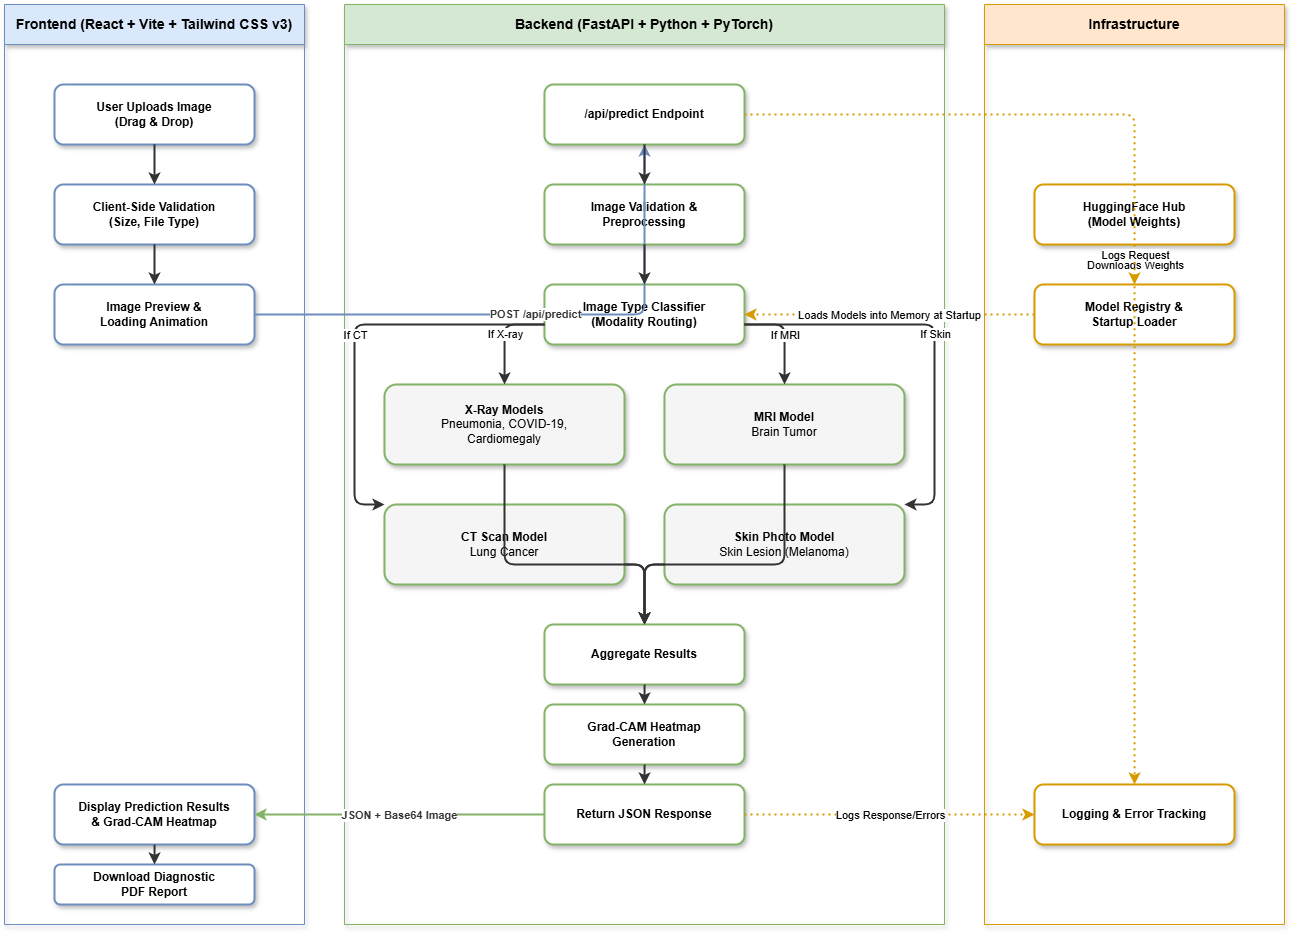

The diagram above was exported from draw.io. Its source (the exported page's mxGraphModel, read from the mxfile embedded in the PNG):
<mxGraphModel dx="1631" dy="757" grid="1" gridSize="10" guides="1" tooltips="1" connect="1" arrows="1" fold="1" page="1" pageScale="1" pageWidth="850" pageHeight="1100" math="0" shadow="0">
  <root>
    <mxCell id="0" />
    <mxCell id="1" parent="0" />
    <mxCell id="2" value="Frontend (React + Vite + Tailwind CSS v3)" style="swimlane;whiteSpace=wrap;html=1;fillColor=#DAE8FC;strokeColor=#6C8EBF;startSize=40;fontStyle=1;fontSize=14;shadow=1;" vertex="1" parent="1">
      <mxGeometry x="40" y="40" width="300" height="920" as="geometry" />
    </mxCell>
    <mxCell id="3" value="User Uploads Image&lt;br&gt;(Drag &amp; Drop)" style="rounded=1;whiteSpace=wrap;html=1;fillColor=#ffffff;strokeColor=#6C8EBF;strokeWidth=2;shadow=1;fontStyle=1;fontSize=12;" vertex="1" parent="2">
      <mxGeometry x="50" y="80" width="200" height="60" as="geometry" />
    </mxCell>
    <mxCell id="4" value="Client-Side Validation&lt;br&gt;(Size, File Type)" style="rounded=1;whiteSpace=wrap;html=1;fillColor=#ffffff;strokeColor=#6C8EBF;strokeWidth=2;shadow=1;fontStyle=1;fontSize=12;" vertex="1" parent="2">
      <mxGeometry x="50" y="180" width="200" height="60" as="geometry" />
    </mxCell>
    <mxCell id="5" value="Image Preview &amp;&lt;br&gt;Loading Animation" style="rounded=1;whiteSpace=wrap;html=1;fillColor=#ffffff;strokeColor=#6C8EBF;strokeWidth=2;shadow=1;fontStyle=1;fontSize=12;" vertex="1" parent="2">
      <mxGeometry x="50" y="280" width="200" height="60" as="geometry" />
    </mxCell>
    <mxCell id="6" value="Display Prediction Results&lt;br&gt;&amp; Grad-CAM Heatmap" style="rounded=1;whiteSpace=wrap;html=1;fillColor=#ffffff;strokeColor=#6C8EBF;strokeWidth=2;shadow=1;fontStyle=1;fontSize=12;" vertex="1" parent="2">
      <mxGeometry x="50" y="780" width="200" height="60" as="geometry" />
    </mxCell>
    <mxCell id="7" value="Download Diagnostic&lt;br&gt;PDF Report" style="rounded=1;whiteSpace=wrap;html=1;fillColor=#ffffff;strokeColor=#6C8EBF;strokeWidth=2;shadow=1;fontStyle=1;fontSize=12;" vertex="1" parent="2">
      <mxGeometry x="50" y="860" width="200" height="40" as="geometry" />
    </mxCell>
    <mxCell id="8" value="Backend (FastAPI + Python + PyTorch)" style="swimlane;whiteSpace=wrap;html=1;fillColor=#D5E8D4;strokeColor=#82B366;startSize=40;fontStyle=1;fontSize=14;shadow=1;" vertex="1" parent="1">
      <mxGeometry x="380" y="40" width="600" height="920" as="geometry" />
    </mxCell>
    <mxCell id="9" value="/api/predict Endpoint" style="rounded=1;whiteSpace=wrap;html=1;fillColor=#ffffff;strokeColor=#82B366;strokeWidth=2;shadow=1;fontStyle=1;fontSize=12;" vertex="1" parent="8">
      <mxGeometry x="200" y="80" width="200" height="60" as="geometry" />
    </mxCell>
    <mxCell id="10" value="Image Validation &amp;&lt;br&gt;Preprocessing" style="rounded=1;whiteSpace=wrap;html=1;fillColor=#ffffff;strokeColor=#82B366;strokeWidth=2;shadow=1;fontStyle=1;fontSize=12;" vertex="1" parent="8">
      <mxGeometry x="200" y="180" width="200" height="60" as="geometry" />
    </mxCell>
    <mxCell id="11" value="Image Type Classifier&lt;br&gt;(Modality Routing)" style="rounded=1;whiteSpace=wrap;html=1;fillColor=#ffffff;strokeColor=#82B366;strokeWidth=2;shadow=1;fontStyle=1;fontSize=12;" vertex="1" parent="8">
      <mxGeometry x="200" y="280" width="200" height="60" as="geometry" />
    </mxCell>
    <mxCell id="12" value="&lt;b&gt;X-Ray Models&lt;/b&gt;&lt;br&gt;Pneumonia, COVID-19,&lt;br&gt;Cardiomegaly" style="rounded=1;whiteSpace=wrap;html=1;fillColor=#f5f5f5;strokeColor=#82B366;strokeWidth=2;shadow=1;fontSize=12;" vertex="1" parent="8">
      <mxGeometry x="40" y="380" width="240" height="80" as="geometry" />
    </mxCell>
    <mxCell id="13" value="&lt;b&gt;MRI Model&lt;/b&gt;&lt;br&gt;Brain Tumor" style="rounded=1;whiteSpace=wrap;html=1;fillColor=#f5f5f5;strokeColor=#82B366;strokeWidth=2;shadow=1;fontSize=12;" vertex="1" parent="8">
      <mxGeometry x="320" y="380" width="240" height="80" as="geometry" />
    </mxCell>
    <mxCell id="14" value="&lt;b&gt;CT Scan Model&lt;/b&gt;&lt;br&gt;Lung Cancer" style="rounded=1;whiteSpace=wrap;html=1;fillColor=#f5f5f5;strokeColor=#82B366;strokeWidth=2;shadow=1;fontSize=12;" vertex="1" parent="8">
      <mxGeometry x="40" y="500" width="240" height="80" as="geometry" />
    </mxCell>
    <mxCell id="15" value="&lt;b&gt;Skin Photo Model&lt;/b&gt;&lt;br&gt;Skin Lesion (Melanoma)" style="rounded=1;whiteSpace=wrap;html=1;fillColor=#f5f5f5;strokeColor=#82B366;strokeWidth=2;shadow=1;fontSize=12;" vertex="1" parent="8">
      <mxGeometry x="320" y="500" width="240" height="80" as="geometry" />
    </mxCell>
    <mxCell id="16" value="Aggregate Results" style="rounded=1;whiteSpace=wrap;html=1;fillColor=#ffffff;strokeColor=#82B366;strokeWidth=2;shadow=1;fontStyle=1;fontSize=12;" vertex="1" parent="8">
      <mxGeometry x="200" y="620" width="200" height="60" as="geometry" />
    </mxCell>
    <mxCell id="17" value="Grad-CAM Heatmap&lt;br&gt;Generation" style="rounded=1;whiteSpace=wrap;html=1;fillColor=#ffffff;strokeColor=#82B366;strokeWidth=2;shadow=1;fontStyle=1;fontSize=12;" vertex="1" parent="8">
      <mxGeometry x="200" y="700" width="200" height="60" as="geometry" />
    </mxCell>
    <mxCell id="18" value="Return JSON Response" style="rounded=1;whiteSpace=wrap;html=1;fillColor=#ffffff;strokeColor=#82B366;strokeWidth=2;shadow=1;fontStyle=1;fontSize=12;" vertex="1" parent="8">
      <mxGeometry x="200" y="780" width="200" height="60" as="geometry" />
    </mxCell>
    <mxCell id="19" value="Infrastructure" style="swimlane;whiteSpace=wrap;html=1;fillColor=#FFE6CC;strokeColor=#D79B00;startSize=40;fontStyle=1;fontSize=14;shadow=1;" vertex="1" parent="1">
      <mxGeometry x="1020" y="40" width="300" height="920" as="geometry" />
    </mxCell>
    <mxCell id="20" value="HuggingFace Hub&lt;br&gt;(Model Weights)" style="rounded=1;whiteSpace=wrap;html=1;fillColor=#ffffff;strokeColor=#D79B00;strokeWidth=2;shadow=1;fontStyle=1;fontSize=12;" vertex="1" parent="19">
      <mxGeometry x="50" y="180" width="200" height="60" as="geometry" />
    </mxCell>
    <mxCell id="21" value="Model Registry &amp;&lt;br&gt;Startup Loader" style="rounded=1;whiteSpace=wrap;html=1;fillColor=#ffffff;strokeColor=#D79B00;strokeWidth=2;shadow=1;fontStyle=1;fontSize=12;" vertex="1" parent="19">
      <mxGeometry x="50" y="280" width="200" height="60" as="geometry" />
    </mxCell>
    <mxCell id="22" value="Logging &amp; Error Tracking" style="rounded=1;whiteSpace=wrap;html=1;fillColor=#ffffff;strokeColor=#D79B00;strokeWidth=2;shadow=1;fontStyle=1;fontSize=12;" vertex="1" parent="19">
      <mxGeometry x="50" y="780" width="200" height="60" as="geometry" />
    </mxCell>
    <mxCell id="23" style="edgeStyle=orthogonalEdgeStyle;rounded=1;orthogonalLoop=1;jettySize=auto;html=1;strokeWidth=2;strokeColor=#333333;" edge="1" parent="1" source="3" target="4">
      <mxGeometry relative="1" as="geometry" />
    </mxCell>
    <mxCell id="24" style="edgeStyle=orthogonalEdgeStyle;rounded=1;orthogonalLoop=1;jettySize=auto;html=1;strokeWidth=2;strokeColor=#333333;" edge="1" parent="1" source="4" target="5">
      <mxGeometry relative="1" as="geometry" />
    </mxCell>
    <mxCell id="25" style="edgeStyle=orthogonalEdgeStyle;rounded=1;orthogonalLoop=1;jettySize=auto;html=1;strokeWidth=2;strokeColor=#333333;" edge="1" parent="1" source="6" target="7">
      <mxGeometry relative="1" as="geometry" />
    </mxCell>
    <mxCell id="26" style="edgeStyle=orthogonalEdgeStyle;rounded=1;orthogonalLoop=1;jettySize=auto;html=1;strokeWidth=2;strokeColor=#6C8EBF;" edge="1" parent="1" source="5" target="9">
      <mxGeometry relative="1" as="geometry" />
    </mxCell>
    <mxCell id="27" value="POST /api/predict" style="edgeLabel;html=1;align=center;verticalAlign=middle;resizable=0;points=[];backgroundColor=#ffffff;fontStyle=1;fontColor=#333333;" vertex="1" connectable="0" parent="26">
      <mxGeometry relative="1" as="geometry" />
    </mxCell>
    <mxCell id="28" style="edgeStyle=orthogonalEdgeStyle;rounded=1;orthogonalLoop=1;jettySize=auto;html=1;strokeWidth=2;strokeColor=#333333;" edge="1" parent="1" source="9" target="10">
      <mxGeometry relative="1" as="geometry" />
    </mxCell>
    <mxCell id="29" style="edgeStyle=orthogonalEdgeStyle;rounded=1;orthogonalLoop=1;jettySize=auto;html=1;strokeWidth=2;strokeColor=#333333;" edge="1" parent="1" source="10" target="11">
      <mxGeometry relative="1" as="geometry" />
    </mxCell>
    <mxCell id="30" style="edgeStyle=orthogonalEdgeStyle;rounded=1;orthogonalLoop=1;jettySize=auto;html=1;strokeWidth=2;strokeColor=#333333;" edge="1" parent="1" source="11" target="12">
      <mxGeometry relative="1" as="geometry">
        <Array as="points">
          <mxPoint x="680" y="360" />
          <mxPoint x="540" y="360" />
        </Array>
      </mxGeometry>
    </mxCell>
    <mxCell id="31" value="If X-ray" style="edgeLabel;html=1;align=center;verticalAlign=middle;resizable=0;points=[];backgroundColor=#ffffff;" vertex="1" connectable="0" parent="30">
      <mxGeometry relative="1" as="geometry" />
    </mxCell>
    <mxCell id="32" style="edgeStyle=orthogonalEdgeStyle;rounded=1;orthogonalLoop=1;jettySize=auto;html=1;strokeWidth=2;strokeColor=#333333;" edge="1" parent="1" source="11" target="13">
      <mxGeometry relative="1" as="geometry">
        <Array as="points">
          <mxPoint x="680" y="360" />
          <mxPoint x="820" y="360" />
        </Array>
      </mxGeometry>
    </mxCell>
    <mxCell id="33" value="If MRI" style="edgeLabel;html=1;align=center;verticalAlign=middle;resizable=0;points=[];backgroundColor=#ffffff;" vertex="1" connectable="0" parent="32">
      <mxGeometry relative="1" as="geometry" />
    </mxCell>
    <mxCell id="34" style="edgeStyle=orthogonalEdgeStyle;rounded=1;orthogonalLoop=1;jettySize=auto;html=1;strokeWidth=2;strokeColor=#333333;" edge="1" parent="1" source="11" target="14">
      <mxGeometry relative="1" as="geometry">
        <Array as="points">
          <mxPoint x="680" y="360" />
          <mxPoint x="390" y="360" />
          <mxPoint x="390" y="540" />
        </Array>
      </mxGeometry>
    </mxCell>
    <mxCell id="35" value="If CT" style="edgeLabel;html=1;align=center;verticalAlign=middle;resizable=0;points=[];backgroundColor=#ffffff;" vertex="1" connectable="0" parent="34">
      <mxGeometry relative="1" as="geometry" />
    </mxCell>
    <mxCell id="36" style="edgeStyle=orthogonalEdgeStyle;rounded=1;orthogonalLoop=1;jettySize=auto;html=1;strokeWidth=2;strokeColor=#333333;" edge="1" parent="1" source="11" target="15">
      <mxGeometry relative="1" as="geometry">
        <Array as="points">
          <mxPoint x="680" y="360" />
          <mxPoint x="970" y="360" />
          <mxPoint x="970" y="540" />
        </Array>
      </mxGeometry>
    </mxCell>
    <mxCell id="37" value="If Skin" style="edgeLabel;html=1;align=center;verticalAlign=middle;resizable=0;points=[];backgroundColor=#ffffff;" vertex="1" connectable="0" parent="36">
      <mxGeometry relative="1" as="geometry" />
    </mxCell>
    <mxCell id="38" style="edgeStyle=orthogonalEdgeStyle;rounded=1;orthogonalLoop=1;jettySize=auto;html=1;strokeWidth=2;strokeColor=#333333;" edge="1" parent="1" source="12" target="16">
      <mxGeometry relative="1" as="geometry">
        <Array as="points">
          <mxPoint x="540" y="600" />
          <mxPoint x="680" y="600" />
        </Array>
      </mxGeometry>
    </mxCell>
    <mxCell id="39" style="edgeStyle=orthogonalEdgeStyle;rounded=1;orthogonalLoop=1;jettySize=auto;html=1;strokeWidth=2;strokeColor=#333333;" edge="1" parent="1" source="13" target="16">
      <mxGeometry relative="1" as="geometry">
        <Array as="points">
          <mxPoint x="820" y="600" />
          <mxPoint x="680" y="600" />
        </Array>
      </mxGeometry>
    </mxCell>
    <mxCell id="40" style="edgeStyle=orthogonalEdgeStyle;rounded=1;orthogonalLoop=1;jettySize=auto;html=1;strokeWidth=2;strokeColor=#333333;" edge="1" parent="1" source="14" target="16">
      <mxGeometry relative="1" as="geometry">
        <Array as="points">
          <mxPoint x="540" y="600" />
          <mxPoint x="680" y="600" />
        </Array>
      </mxGeometry>
    </mxCell>
    <mxCell id="41" style="edgeStyle=orthogonalEdgeStyle;rounded=1;orthogonalLoop=1;jettySize=auto;html=1;strokeWidth=2;strokeColor=#333333;" edge="1" parent="1" source="15" target="16">
      <mxGeometry relative="1" as="geometry">
        <Array as="points">
          <mxPoint x="820" y="600" />
          <mxPoint x="680" y="600" />
        </Array>
      </mxGeometry>
    </mxCell>
    <mxCell id="42" style="edgeStyle=orthogonalEdgeStyle;rounded=1;orthogonalLoop=1;jettySize=auto;html=1;strokeWidth=2;strokeColor=#333333;" edge="1" parent="1" source="16" target="17">
      <mxGeometry relative="1" as="geometry" />
    </mxCell>
    <mxCell id="43" style="edgeStyle=orthogonalEdgeStyle;rounded=1;orthogonalLoop=1;jettySize=auto;html=1;strokeWidth=2;strokeColor=#333333;" edge="1" parent="1" source="17" target="18">
      <mxGeometry relative="1" as="geometry" />
    </mxCell>
    <mxCell id="44" style="edgeStyle=orthogonalEdgeStyle;rounded=1;orthogonalLoop=1;jettySize=auto;html=1;strokeWidth=2;strokeColor=#82B366;" edge="1" parent="1" source="18" target="6">
      <mxGeometry relative="1" as="geometry" />
    </mxCell>
    <mxCell id="45" value="JSON + Base64 Image" style="edgeLabel;html=1;align=center;verticalAlign=middle;resizable=0;points=[];backgroundColor=#ffffff;fontStyle=1;fontColor=#333333;" vertex="1" connectable="0" parent="44">
      <mxGeometry relative="1" as="geometry" />
    </mxCell>
    <mxCell id="46" style="edgeStyle=orthogonalEdgeStyle;rounded=1;orthogonalLoop=1;jettySize=auto;html=1;strokeWidth=2;strokeColor=#D79B00;dashed=1;dashPattern=1 2;" edge="1" parent="1" source="20" target="21">
      <mxGeometry relative="1" as="geometry" />
    </mxCell>
    <mxCell id="47" value="Downloads Weights" style="edgeLabel;html=1;align=center;verticalAlign=middle;resizable=0;points=[];backgroundColor=#ffffff;" vertex="1" connectable="0" parent="46">
      <mxGeometry relative="1" as="geometry" />
    </mxCell>
    <mxCell id="48" style="edgeStyle=orthogonalEdgeStyle;rounded=1;orthogonalLoop=1;jettySize=auto;html=1;strokeWidth=2;strokeColor=#D79B00;dashed=1;dashPattern=1 2;" edge="1" parent="1" source="21" target="11">
      <mxGeometry relative="1" as="geometry" />
    </mxCell>
    <mxCell id="49" value="Loads Models into Memory at Startup" style="edgeLabel;html=1;align=center;verticalAlign=middle;resizable=0;points=[];backgroundColor=#ffffff;" vertex="1" connectable="0" parent="48">
      <mxGeometry relative="1" as="geometry" />
    </mxCell>
    <mxCell id="50" style="edgeStyle=orthogonalEdgeStyle;rounded=1;orthogonalLoop=1;jettySize=auto;html=1;strokeWidth=2;strokeColor=#D79B00;dashed=1;dashPattern=1 2;" edge="1" parent="1" source="9" target="22">
      <mxGeometry relative="1" as="geometry">
        <Array as="points">
          <mxPoint x="1170" y="150" />
        </Array>
      </mxGeometry>
    </mxCell>
    <mxCell id="51" value="Logs Request" style="edgeLabel;html=1;align=center;verticalAlign=middle;resizable=0;points=[];backgroundColor=#ffffff;" vertex="1" connectable="0" parent="50">
      <mxGeometry relative="1" as="geometry" />
    </mxCell>
    <mxCell id="52" style="edgeStyle=orthogonalEdgeStyle;rounded=1;orthogonalLoop=1;jettySize=auto;html=1;strokeWidth=2;strokeColor=#D79B00;dashed=1;dashPattern=1 2;" edge="1" parent="1" source="18" target="22">
      <mxGeometry relative="1" as="geometry" />
    </mxCell>
    <mxCell id="53" value="Logs Response/Errors" style="edgeLabel;html=1;align=center;verticalAlign=middle;resizable=0;points=[];backgroundColor=#ffffff;" vertex="1" connectable="0" parent="52">
      <mxGeometry relative="1" as="geometry" />
    </mxCell>
  </root>
</mxGraphModel>